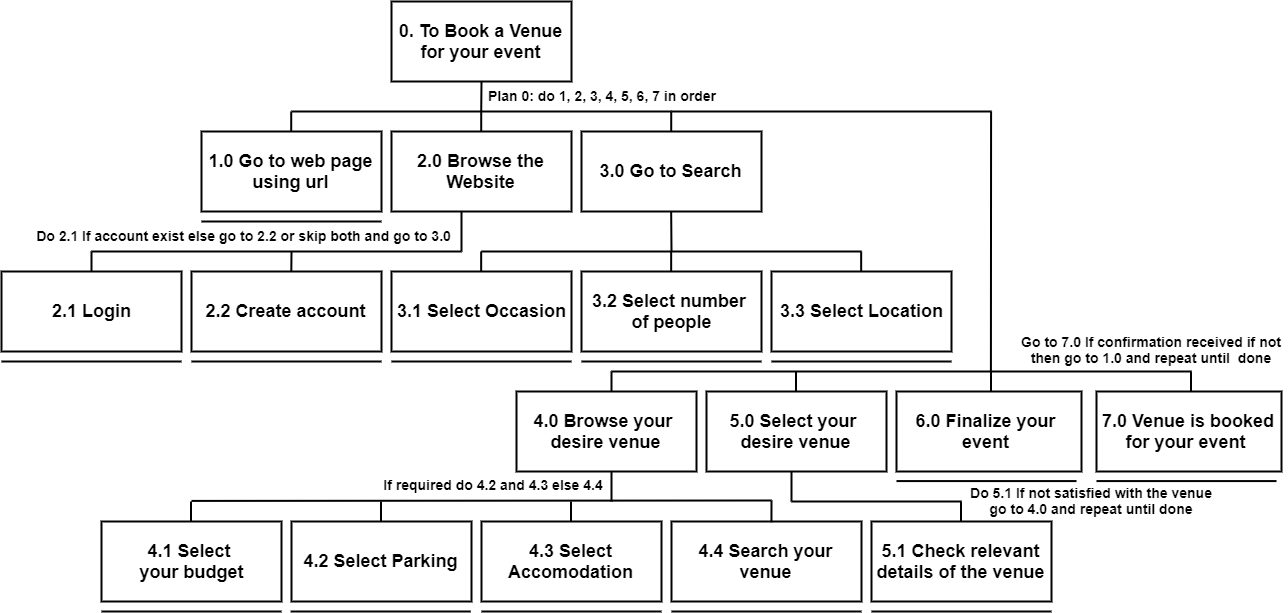

The diagram above was exported from draw.io. Its source (the exported page's mxGraphModel, read from the mxfile embedded in the PNG):
<mxGraphModel dx="868" dy="482" grid="1" gridSize="10" guides="1" tooltips="1" connect="1" arrows="1" fold="1" page="1" pageScale="1.5" pageWidth="1169" pageHeight="827" background="#ffffff" math="0" shadow="0">
  <root>
    <mxCell id="0" />
    <mxCell id="1" parent="0" />
    <mxCell id="hlKhxIk9H76oC3uH1PFT-55" value="&lt;font style=&quot;font-size: 18px&quot;&gt;&lt;b&gt;0. To Book a Venue for your event&lt;/b&gt;&lt;/font&gt;" style="rounded=0;whiteSpace=wrap;html=1;strokeWidth=2;" parent="1" vertex="1">
      <mxGeometry x="622" y="280" width="180" height="80" as="geometry" />
    </mxCell>
    <mxCell id="hlKhxIk9H76oC3uH1PFT-58" value="&lt;font style=&quot;font-size: 18px&quot;&gt;&lt;b&gt;1.0 Go to web page using url&lt;/b&gt;&lt;/font&gt;" style="rounded=0;whiteSpace=wrap;html=1;strokeWidth=2;" parent="1" vertex="1">
      <mxGeometry x="432" y="410" width="180" height="80" as="geometry" />
    </mxCell>
    <mxCell id="hlKhxIk9H76oC3uH1PFT-59" value="&lt;font style=&quot;font-size: 18px&quot;&gt;&lt;b&gt;2.0 Browse the Website&lt;/b&gt;&lt;/font&gt;" style="rounded=0;whiteSpace=wrap;html=1;strokeWidth=2;" parent="1" vertex="1">
      <mxGeometry x="622" y="410" width="180" height="80" as="geometry" />
    </mxCell>
    <mxCell id="hlKhxIk9H76oC3uH1PFT-60" value="&lt;font style=&quot;font-size: 18px&quot;&gt;&lt;b&gt;2.2 Create account&lt;/b&gt;&lt;/font&gt;" style="rounded=0;whiteSpace=wrap;html=1;strokeWidth=2;" parent="1" vertex="1">
      <mxGeometry x="422" y="550" width="190" height="80" as="geometry" />
    </mxCell>
    <mxCell id="hlKhxIk9H76oC3uH1PFT-61" value="&lt;font style=&quot;font-size: 18px&quot;&gt;&lt;b&gt;2.1 Login&lt;/b&gt;&lt;/font&gt;" style="rounded=0;whiteSpace=wrap;html=1;strokeWidth=2;" parent="1" vertex="1">
      <mxGeometry x="232" y="550" width="180" height="80" as="geometry" />
    </mxCell>
    <mxCell id="hlKhxIk9H76oC3uH1PFT-62" value="&lt;font style=&quot;font-size: 18px&quot;&gt;&lt;b&gt;3.0 Go to Search&lt;/b&gt;&lt;/font&gt;" style="rounded=0;whiteSpace=wrap;html=1;strokeWidth=2;" parent="1" vertex="1">
      <mxGeometry x="812" y="410" width="180" height="80" as="geometry" />
    </mxCell>
    <mxCell id="hlKhxIk9H76oC3uH1PFT-63" value="&lt;font style=&quot;font-size: 18px&quot;&gt;&lt;b&gt;3.2 Select number &lt;br&gt;of people&lt;/b&gt;&lt;/font&gt;" style="rounded=0;whiteSpace=wrap;html=1;strokeWidth=2;" parent="1" vertex="1">
      <mxGeometry x="812" y="550" width="180" height="80" as="geometry" />
    </mxCell>
    <mxCell id="hlKhxIk9H76oC3uH1PFT-64" value="&lt;font style=&quot;font-size: 18px&quot;&gt;&lt;b&gt;3.3 Select Location&lt;/b&gt;&lt;/font&gt;" style="rounded=0;whiteSpace=wrap;html=1;strokeWidth=2;" parent="1" vertex="1">
      <mxGeometry x="1002" y="550" width="180" height="80" as="geometry" />
    </mxCell>
    <mxCell id="hlKhxIk9H76oC3uH1PFT-66" value="&lt;font style=&quot;font-size: 18px&quot;&gt;&lt;b&gt;4.0 Browse your &lt;br&gt;desire venue&lt;/b&gt;&lt;/font&gt;" style="rounded=0;whiteSpace=wrap;html=1;strokeWidth=2;" parent="1" vertex="1">
      <mxGeometry x="747" y="670" width="180" height="80" as="geometry" />
    </mxCell>
    <mxCell id="hlKhxIk9H76oC3uH1PFT-67" value="&lt;font style=&quot;font-size: 18px&quot;&gt;&lt;b&gt;4.1 Select &lt;br&gt;your budget&lt;/b&gt;&lt;/font&gt;" style="rounded=0;whiteSpace=wrap;html=1;strokeWidth=2;" parent="1" vertex="1">
      <mxGeometry x="332" y="800" width="180" height="80" as="geometry" />
    </mxCell>
    <mxCell id="hlKhxIk9H76oC3uH1PFT-68" value="&lt;font style=&quot;font-size: 18px&quot;&gt;&lt;b&gt;3.1 Select Occasion&lt;/b&gt;&lt;/font&gt;" style="rounded=0;whiteSpace=wrap;html=1;strokeWidth=2;" parent="1" vertex="1">
      <mxGeometry x="622" y="550" width="180" height="80" as="geometry" />
    </mxCell>
    <mxCell id="hlKhxIk9H76oC3uH1PFT-72" value="&lt;font style=&quot;font-size: 18px&quot;&gt;&lt;b&gt;4.2 Select Parking&lt;/b&gt;&lt;/font&gt;" style="rounded=0;whiteSpace=wrap;html=1;strokeWidth=2;" parent="1" vertex="1">
      <mxGeometry x="522" y="800" width="180" height="80" as="geometry" />
    </mxCell>
    <mxCell id="hlKhxIk9H76oC3uH1PFT-75" value="&lt;font style=&quot;font-size: 14px&quot;&gt;&lt;b&gt;Do 2.1 If account exist else go to 2.2 or skip both and go to 3.0&lt;br&gt;&lt;/b&gt;&lt;/font&gt;" style="text;html=1;strokeColor=none;fillColor=none;align=center;verticalAlign=middle;whiteSpace=wrap;rounded=0;strokeWidth=2;" parent="1" vertex="1">
      <mxGeometry x="260" y="504" width="429" height="20" as="geometry" />
    </mxCell>
    <mxCell id="hlKhxIk9H76oC3uH1PFT-76" value="&lt;font style=&quot;font-size: 14px&quot;&gt;&lt;b&gt;Plan 0: do 1, 2, 3, 4, 5, 6, 7 in order&lt;/b&gt;&lt;/font&gt;" style="text;html=1;strokeColor=none;fillColor=none;align=center;verticalAlign=middle;whiteSpace=wrap;rounded=0;strokeWidth=2;" parent="1" vertex="1">
      <mxGeometry x="713" y="364" width="240" height="20" as="geometry" />
    </mxCell>
    <mxCell id="hlKhxIk9H76oC3uH1PFT-77" value="&lt;font style=&quot;font-size: 14px&quot;&gt;&lt;b&gt;If required d&lt;/b&gt;&lt;b&gt;o 4.2 and 4.3 else 4.4&lt;/b&gt;&lt;/font&gt;" style="text;html=1;strokeColor=none;fillColor=none;align=center;verticalAlign=middle;whiteSpace=wrap;rounded=0;strokeWidth=2;" parent="1" vertex="1">
      <mxGeometry x="604" y="753" width="240" height="20" as="geometry" />
    </mxCell>
    <mxCell id="hlKhxIk9H76oC3uH1PFT-78" value="&lt;font style=&quot;font-size: 18px&quot;&gt;&lt;b&gt;4.3 Select Accomodation&lt;/b&gt;&lt;/font&gt;" style="rounded=0;whiteSpace=wrap;html=1;strokeWidth=2;" parent="1" vertex="1">
      <mxGeometry x="712" y="800" width="180" height="80" as="geometry" />
    </mxCell>
    <mxCell id="hlKhxIk9H76oC3uH1PFT-79" value="&lt;font style=&quot;font-size: 18px&quot;&gt;&lt;b&gt;4.4 Search your venue&lt;/b&gt;&lt;/font&gt;" style="rounded=0;whiteSpace=wrap;html=1;strokeWidth=2;" parent="1" vertex="1">
      <mxGeometry x="902" y="800" width="190" height="80" as="geometry" />
    </mxCell>
    <mxCell id="hlKhxIk9H76oC3uH1PFT-80" value="&lt;font style=&quot;font-size: 18px&quot;&gt;&lt;b&gt;5.0 Select your &lt;br&gt;desire venue&lt;/b&gt;&lt;/font&gt;" style="rounded=0;whiteSpace=wrap;html=1;strokeWidth=2;" parent="1" vertex="1">
      <mxGeometry x="937" y="670" width="180" height="80" as="geometry" />
    </mxCell>
    <mxCell id="hlKhxIk9H76oC3uH1PFT-81" value="&lt;font style=&quot;font-size: 18px&quot;&gt;&lt;b&gt;5.1 Check relevant details of the venue&lt;/b&gt;&lt;/font&gt;" style="rounded=0;whiteSpace=wrap;html=1;strokeWidth=2;" parent="1" vertex="1">
      <mxGeometry x="1102" y="800" width="180" height="80" as="geometry" />
    </mxCell>
    <mxCell id="hlKhxIk9H76oC3uH1PFT-84" value="&lt;font style=&quot;font-size: 18px&quot;&gt;&lt;b&gt;6.0 Finalize your &lt;br&gt;event&amp;nbsp;&lt;/b&gt;&lt;/font&gt;" style="rounded=0;whiteSpace=wrap;html=1;strokeWidth=2;" parent="1" vertex="1">
      <mxGeometry x="1127" y="670" width="185" height="80" as="geometry" />
    </mxCell>
    <mxCell id="hlKhxIk9H76oC3uH1PFT-86" value="&lt;span style=&quot;font-size: 14px&quot;&gt;&lt;b&gt;Do 5.1 If not satisfied&amp;nbsp;with the venue go to 4.0 and repeat until done&lt;/b&gt;&lt;/span&gt;" style="text;html=1;strokeColor=none;fillColor=none;align=center;verticalAlign=middle;whiteSpace=wrap;rounded=0;strokeWidth=2;" parent="1" vertex="1">
      <mxGeometry x="1192" y="769" width="260" height="20" as="geometry" />
    </mxCell>
    <mxCell id="hlKhxIk9H76oC3uH1PFT-91" value="&lt;b&gt;&lt;font style=&quot;font-size: 18px&quot;&gt;7.0 Venue is booked for your e&lt;/font&gt;&lt;span style=&quot;font-size: 18px&quot;&gt;vent&amp;nbsp;&lt;/span&gt;&lt;/b&gt;" style="rounded=0;whiteSpace=wrap;html=1;strokeWidth=2;" parent="1" vertex="1">
      <mxGeometry x="1327" y="670" width="185" height="80" as="geometry" />
    </mxCell>
    <mxCell id="hlKhxIk9H76oC3uH1PFT-92" value="&lt;span style=&quot;font-size: 14px&quot;&gt;&lt;b&gt;Go to 7.0 If confirmation received&amp;nbsp;if not then go to 1.0 and repeat until&amp;nbsp; done&lt;/b&gt;&lt;/span&gt;" style="text;html=1;strokeColor=none;fillColor=none;align=center;verticalAlign=middle;whiteSpace=wrap;rounded=0;strokeWidth=2;" parent="1" vertex="1">
      <mxGeometry x="1247" y="618" width="270" height="20" as="geometry" />
    </mxCell>
    <mxCell id="hlKhxIk9H76oC3uH1PFT-97" value="" style="endArrow=none;html=1;strokeWidth=2;" parent="1" edge="1">
      <mxGeometry width="50" height="50" relative="1" as="geometry">
        <mxPoint x="522" y="390" as="sourcePoint" />
        <mxPoint x="902" y="390" as="targetPoint" />
      </mxGeometry>
    </mxCell>
    <mxCell id="hlKhxIk9H76oC3uH1PFT-98" value="" style="endArrow=none;html=1;strokeWidth=2;" parent="1" edge="1">
      <mxGeometry width="50" height="50" relative="1" as="geometry">
        <mxPoint x="902" y="390" as="sourcePoint" />
        <mxPoint x="1222" y="390" as="targetPoint" />
      </mxGeometry>
    </mxCell>
    <mxCell id="hlKhxIk9H76oC3uH1PFT-99" value="" style="endArrow=none;html=1;entryX=0.5;entryY=1;entryDx=0;entryDy=0;strokeWidth=2;" parent="1" target="hlKhxIk9H76oC3uH1PFT-55" edge="1">
      <mxGeometry width="50" height="50" relative="1" as="geometry">
        <mxPoint x="711.71" y="390" as="sourcePoint" />
        <mxPoint x="711.71" y="370" as="targetPoint" />
      </mxGeometry>
    </mxCell>
    <mxCell id="hlKhxIk9H76oC3uH1PFT-100" value="" style="endArrow=none;html=1;strokeWidth=2;" parent="1" edge="1">
      <mxGeometry width="50" height="50" relative="1" as="geometry">
        <mxPoint x="521.71" y="410" as="sourcePoint" />
        <mxPoint x="521.71" y="390" as="targetPoint" />
      </mxGeometry>
    </mxCell>
    <mxCell id="hlKhxIk9H76oC3uH1PFT-101" value="" style="endArrow=none;html=1;strokeWidth=2;" parent="1" edge="1">
      <mxGeometry width="50" height="50" relative="1" as="geometry">
        <mxPoint x="711.71" y="410" as="sourcePoint" />
        <mxPoint x="711.71" y="390" as="targetPoint" />
      </mxGeometry>
    </mxCell>
    <mxCell id="hlKhxIk9H76oC3uH1PFT-102" value="" style="endArrow=none;html=1;strokeWidth=2;" parent="1" edge="1">
      <mxGeometry width="50" height="50" relative="1" as="geometry">
        <mxPoint x="901.71" y="410" as="sourcePoint" />
        <mxPoint x="901.71" y="390" as="targetPoint" />
      </mxGeometry>
    </mxCell>
    <mxCell id="hlKhxIk9H76oC3uH1PFT-103" value="" style="endArrow=none;html=1;strokeWidth=2;" parent="1" edge="1">
      <mxGeometry width="50" height="50" relative="1" as="geometry">
        <mxPoint x="322" y="530" as="sourcePoint" />
        <mxPoint x="692" y="530" as="targetPoint" />
      </mxGeometry>
    </mxCell>
    <mxCell id="hlKhxIk9H76oC3uH1PFT-104" value="" style="endArrow=none;html=1;strokeWidth=2;" parent="1" source="hlKhxIk9H76oC3uH1PFT-61" edge="1">
      <mxGeometry width="50" height="50" relative="1" as="geometry">
        <mxPoint x="721.71" y="420" as="sourcePoint" />
        <mxPoint x="322" y="530" as="targetPoint" />
      </mxGeometry>
    </mxCell>
    <mxCell id="hlKhxIk9H76oC3uH1PFT-107" value="" style="endArrow=none;html=1;strokeWidth=2;" parent="1" edge="1">
      <mxGeometry width="50" height="50" relative="1" as="geometry">
        <mxPoint x="521.8" y="550" as="sourcePoint" />
        <mxPoint x="522" y="530" as="targetPoint" />
      </mxGeometry>
    </mxCell>
    <mxCell id="hlKhxIk9H76oC3uH1PFT-108" value="" style="endArrow=none;html=1;strokeWidth=2;" parent="1" edge="1">
      <mxGeometry width="50" height="50" relative="1" as="geometry">
        <mxPoint x="711.95" y="530" as="sourcePoint" />
        <mxPoint x="1091.95" y="530" as="targetPoint" />
      </mxGeometry>
    </mxCell>
    <mxCell id="hlKhxIk9H76oC3uH1PFT-109" value="" style="endArrow=none;html=1;strokeWidth=2;" parent="1" edge="1">
      <mxGeometry width="50" height="50" relative="1" as="geometry">
        <mxPoint x="902" y="530" as="sourcePoint" />
        <mxPoint x="901.6600000000001" y="490" as="targetPoint" />
      </mxGeometry>
    </mxCell>
    <mxCell id="hlKhxIk9H76oC3uH1PFT-110" value="" style="endArrow=none;html=1;strokeWidth=2;" parent="1" edge="1">
      <mxGeometry width="50" height="50" relative="1" as="geometry">
        <mxPoint x="711.6600000000001" y="550" as="sourcePoint" />
        <mxPoint x="711.6600000000001" y="530" as="targetPoint" />
      </mxGeometry>
    </mxCell>
    <mxCell id="hlKhxIk9H76oC3uH1PFT-111" value="" style="endArrow=none;html=1;strokeWidth=2;" parent="1" edge="1">
      <mxGeometry width="50" height="50" relative="1" as="geometry">
        <mxPoint x="901.6600000000001" y="550" as="sourcePoint" />
        <mxPoint x="901.6600000000001" y="530" as="targetPoint" />
      </mxGeometry>
    </mxCell>
    <mxCell id="hlKhxIk9H76oC3uH1PFT-112" value="" style="endArrow=none;html=1;strokeWidth=2;" parent="1" edge="1">
      <mxGeometry width="50" height="50" relative="1" as="geometry">
        <mxPoint x="1091.6600000000003" y="550" as="sourcePoint" />
        <mxPoint x="1091.6600000000003" y="530" as="targetPoint" />
      </mxGeometry>
    </mxCell>
    <mxCell id="hlKhxIk9H76oC3uH1PFT-114" value="" style="endArrow=none;html=1;strokeWidth=2;" parent="1" edge="1">
      <mxGeometry width="50" height="50" relative="1" as="geometry">
        <mxPoint x="692" y="530" as="sourcePoint" />
        <mxPoint x="692" y="490" as="targetPoint" />
      </mxGeometry>
    </mxCell>
    <mxCell id="hlKhxIk9H76oC3uH1PFT-115" value="" style="endArrow=none;html=1;strokeWidth=2;" parent="1" edge="1">
      <mxGeometry width="50" height="50" relative="1" as="geometry">
        <mxPoint x="1221.41" y="650" as="sourcePoint" />
        <mxPoint x="1221.5800000000002" y="390" as="targetPoint" />
      </mxGeometry>
    </mxCell>
    <mxCell id="hlKhxIk9H76oC3uH1PFT-116" value="" style="endArrow=none;html=1;strokeWidth=2;" parent="1" edge="1">
      <mxGeometry width="50" height="50" relative="1" as="geometry">
        <mxPoint x="842" y="650" as="sourcePoint" />
        <mxPoint x="1422" y="650" as="targetPoint" />
      </mxGeometry>
    </mxCell>
    <mxCell id="hlKhxIk9H76oC3uH1PFT-117" value="" style="endArrow=none;html=1;strokeWidth=2;" parent="1" edge="1">
      <mxGeometry width="50" height="50" relative="1" as="geometry">
        <mxPoint x="842.0000000000003" y="670" as="sourcePoint" />
        <mxPoint x="842.0000000000003" y="650" as="targetPoint" />
      </mxGeometry>
    </mxCell>
    <mxCell id="hlKhxIk9H76oC3uH1PFT-118" value="" style="endArrow=none;html=1;strokeWidth=2;" parent="1" edge="1">
      <mxGeometry width="50" height="50" relative="1" as="geometry">
        <mxPoint x="1026.5000000000005" y="670" as="sourcePoint" />
        <mxPoint x="1026.5000000000005" y="650" as="targetPoint" />
      </mxGeometry>
    </mxCell>
    <mxCell id="hlKhxIk9H76oC3uH1PFT-119" value="" style="endArrow=none;html=1;strokeWidth=2;" parent="1" edge="1">
      <mxGeometry width="50" height="50" relative="1" as="geometry">
        <mxPoint x="1221.5000000000005" y="670" as="sourcePoint" />
        <mxPoint x="1221.5000000000005" y="650" as="targetPoint" />
      </mxGeometry>
    </mxCell>
    <mxCell id="hlKhxIk9H76oC3uH1PFT-120" value="" style="endArrow=none;html=1;strokeWidth=2;" parent="1" edge="1">
      <mxGeometry width="50" height="50" relative="1" as="geometry">
        <mxPoint x="1421.5000000000005" y="670" as="sourcePoint" />
        <mxPoint x="1421.5000000000005" y="650" as="targetPoint" />
      </mxGeometry>
    </mxCell>
    <mxCell id="hlKhxIk9H76oC3uH1PFT-122" value="" style="endArrow=none;html=1;strokeWidth=2;" parent="1" edge="1">
      <mxGeometry width="50" height="50" relative="1" as="geometry">
        <mxPoint x="422" y="779.41" as="sourcePoint" />
        <mxPoint x="1002" y="779" as="targetPoint" />
      </mxGeometry>
    </mxCell>
    <mxCell id="hlKhxIk9H76oC3uH1PFT-123" value="" style="endArrow=none;html=1;exitX=0.526;exitY=0.009;exitDx=0;exitDy=0;exitPerimeter=0;strokeWidth=2;" parent="1" source="hlKhxIk9H76oC3uH1PFT-79" edge="1">
      <mxGeometry width="50" height="50" relative="1" as="geometry">
        <mxPoint x="1001.8300000000006" y="799" as="sourcePoint" />
        <mxPoint x="1002" y="779" as="targetPoint" />
      </mxGeometry>
    </mxCell>
    <mxCell id="hlKhxIk9H76oC3uH1PFT-124" value="" style="endArrow=none;html=1;strokeWidth=2;" parent="1" edge="1">
      <mxGeometry width="50" height="50" relative="1" as="geometry">
        <mxPoint x="801.5000000000005" y="800" as="sourcePoint" />
        <mxPoint x="801.5000000000005" y="780" as="targetPoint" />
      </mxGeometry>
    </mxCell>
    <mxCell id="hlKhxIk9H76oC3uH1PFT-125" value="" style="endArrow=none;html=1;strokeWidth=2;" parent="1" edge="1">
      <mxGeometry width="50" height="50" relative="1" as="geometry">
        <mxPoint x="611.5000000000005" y="800" as="sourcePoint" />
        <mxPoint x="611.5000000000005" y="780" as="targetPoint" />
      </mxGeometry>
    </mxCell>
    <mxCell id="hlKhxIk9H76oC3uH1PFT-126" value="" style="endArrow=none;html=1;strokeWidth=2;" parent="1" edge="1">
      <mxGeometry width="50" height="50" relative="1" as="geometry">
        <mxPoint x="842.0000000000005" y="780" as="sourcePoint" />
        <mxPoint x="842" y="750" as="targetPoint" />
      </mxGeometry>
    </mxCell>
    <mxCell id="hlKhxIk9H76oC3uH1PFT-127" value="" style="endArrow=none;html=1;strokeWidth=2;" parent="1" edge="1">
      <mxGeometry width="50" height="50" relative="1" as="geometry">
        <mxPoint x="421.50000000000045" y="800" as="sourcePoint" />
        <mxPoint x="421.50000000000045" y="780" as="targetPoint" />
      </mxGeometry>
    </mxCell>
    <mxCell id="hlKhxIk9H76oC3uH1PFT-129" value="" style="endArrow=none;html=1;strokeWidth=2;" parent="1" edge="1">
      <mxGeometry width="50" height="50" relative="1" as="geometry">
        <mxPoint x="1022" y="780" as="sourcePoint" />
        <mxPoint x="1192" y="780" as="targetPoint" />
      </mxGeometry>
    </mxCell>
    <mxCell id="hlKhxIk9H76oC3uH1PFT-132" value="" style="endArrow=none;html=1;strokeWidth=2;" parent="1" edge="1">
      <mxGeometry width="50" height="50" relative="1" as="geometry">
        <mxPoint x="1191.5000000000005" y="800" as="sourcePoint" />
        <mxPoint x="1191.5000000000005" y="780" as="targetPoint" />
      </mxGeometry>
    </mxCell>
    <mxCell id="hlKhxIk9H76oC3uH1PFT-133" value="" style="endArrow=none;html=1;strokeWidth=2;" parent="1" edge="1">
      <mxGeometry width="50" height="50" relative="1" as="geometry">
        <mxPoint x="1022.0000000000005" y="780" as="sourcePoint" />
        <mxPoint x="1022" y="750" as="targetPoint" />
      </mxGeometry>
    </mxCell>
    <mxCell id="hlKhxIk9H76oC3uH1PFT-137" value="" style="endArrow=none;html=1;strokeWidth=2;" parent="1" edge="1">
      <mxGeometry width="50" height="50" relative="1" as="geometry">
        <mxPoint x="231.99999999999977" y="640" as="sourcePoint" />
        <mxPoint x="412" y="640" as="targetPoint" />
      </mxGeometry>
    </mxCell>
    <mxCell id="hlKhxIk9H76oC3uH1PFT-138" value="" style="endArrow=none;html=1;strokeWidth=2;" parent="1" edge="1">
      <mxGeometry width="50" height="50" relative="1" as="geometry">
        <mxPoint x="431.9999999999998" y="500" as="sourcePoint" />
        <mxPoint x="611.9999999999998" y="500" as="targetPoint" />
      </mxGeometry>
    </mxCell>
    <mxCell id="hlKhxIk9H76oC3uH1PFT-139" value="" style="endArrow=none;html=1;strokeWidth=2;" parent="1" edge="1">
      <mxGeometry width="50" height="50" relative="1" as="geometry">
        <mxPoint x="421.9999999999998" y="640" as="sourcePoint" />
        <mxPoint x="612" y="640" as="targetPoint" />
      </mxGeometry>
    </mxCell>
    <mxCell id="hlKhxIk9H76oC3uH1PFT-140" value="" style="endArrow=none;html=1;strokeWidth=2;" parent="1" edge="1">
      <mxGeometry width="50" height="50" relative="1" as="geometry">
        <mxPoint x="621.9999999999998" y="640" as="sourcePoint" />
        <mxPoint x="801.9999999999998" y="640" as="targetPoint" />
      </mxGeometry>
    </mxCell>
    <mxCell id="hlKhxIk9H76oC3uH1PFT-142" value="" style="endArrow=none;html=1;strokeWidth=2;" parent="1" edge="1">
      <mxGeometry width="50" height="50" relative="1" as="geometry">
        <mxPoint x="1101.9999999999998" y="890" as="sourcePoint" />
        <mxPoint x="1282" y="890" as="targetPoint" />
      </mxGeometry>
    </mxCell>
    <mxCell id="hlKhxIk9H76oC3uH1PFT-143" value="" style="endArrow=none;html=1;strokeWidth=2;" parent="1" edge="1">
      <mxGeometry width="50" height="50" relative="1" as="geometry">
        <mxPoint x="1001.9999999999998" y="640" as="sourcePoint" />
        <mxPoint x="1182" y="640" as="targetPoint" />
      </mxGeometry>
    </mxCell>
    <mxCell id="hlKhxIk9H76oC3uH1PFT-144" value="" style="endArrow=none;html=1;strokeWidth=2;" parent="1" edge="1">
      <mxGeometry width="50" height="50" relative="1" as="geometry">
        <mxPoint x="811.9999999999998" y="640" as="sourcePoint" />
        <mxPoint x="992" y="640" as="targetPoint" />
      </mxGeometry>
    </mxCell>
    <mxCell id="hlKhxIk9H76oC3uH1PFT-149" value="" style="endArrow=none;html=1;strokeWidth=2;" parent="1" edge="1">
      <mxGeometry width="50" height="50" relative="1" as="geometry">
        <mxPoint x="1326.9999999999998" y="759.58" as="sourcePoint" />
        <mxPoint x="1507" y="759.58" as="targetPoint" />
      </mxGeometry>
    </mxCell>
    <mxCell id="hlKhxIk9H76oC3uH1PFT-150" value="" style="endArrow=none;html=1;strokeWidth=2;" parent="1" edge="1">
      <mxGeometry width="50" height="50" relative="1" as="geometry">
        <mxPoint x="1126.9999999999998" y="759.58" as="sourcePoint" />
        <mxPoint x="1307" y="759.58" as="targetPoint" />
      </mxGeometry>
    </mxCell>
    <mxCell id="hlKhxIk9H76oC3uH1PFT-152" value="" style="endArrow=none;html=1;strokeWidth=2;" parent="1" edge="1">
      <mxGeometry width="50" height="50" relative="1" as="geometry">
        <mxPoint x="521.1699999999997" y="890" as="sourcePoint" />
        <mxPoint x="701.17" y="890" as="targetPoint" />
      </mxGeometry>
    </mxCell>
    <mxCell id="hlKhxIk9H76oC3uH1PFT-153" value="" style="endArrow=none;html=1;strokeWidth=2;" parent="1" edge="1">
      <mxGeometry width="50" height="50" relative="1" as="geometry">
        <mxPoint x="711.9999999999998" y="890" as="sourcePoint" />
        <mxPoint x="892" y="890" as="targetPoint" />
      </mxGeometry>
    </mxCell>
    <mxCell id="hlKhxIk9H76oC3uH1PFT-154" value="" style="endArrow=none;html=1;strokeWidth=2;" parent="1" edge="1">
      <mxGeometry width="50" height="50" relative="1" as="geometry">
        <mxPoint x="901.9999999999998" y="890" as="sourcePoint" />
        <mxPoint x="1092" y="890" as="targetPoint" />
      </mxGeometry>
    </mxCell>
    <mxCell id="hlKhxIk9H76oC3uH1PFT-155" value="" style="endArrow=none;html=1;strokeWidth=2;" parent="1" edge="1">
      <mxGeometry width="50" height="50" relative="1" as="geometry">
        <mxPoint x="331.99999999999966" y="890" as="sourcePoint" />
        <mxPoint x="512.0000000000001" y="890" as="targetPoint" />
      </mxGeometry>
    </mxCell>
  </root>
</mxGraphModel>